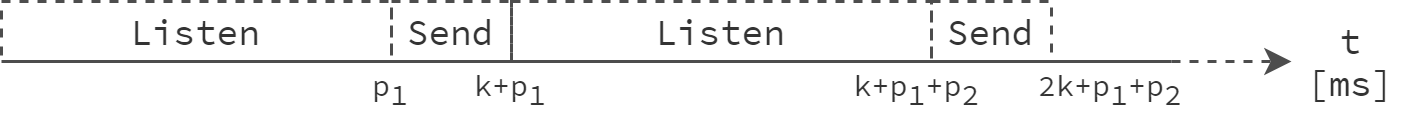

The diagram above was exported from draw.io. Its source (the exported page's mxGraphModel, read from the mxfile embedded in the PNG):
<mxGraphModel dx="1185" dy="685" grid="1" gridSize="10" guides="1" tooltips="1" connect="1" arrows="1" fold="1" page="1" pageScale="1" pageWidth="850" pageHeight="1100" math="0" shadow="0">
  <root>
    <mxCell id="0" />
    <mxCell id="1" parent="0" />
    <mxCell id="2" value="" style="endArrow=none;html=1;startArrow=none;startFill=0;endFill=0;fontFamily=Source Code Pro;strokeColor=#4D4D4D;fontColor=#333333;" edge="1" parent="1">
      <mxGeometry width="50" height="50" relative="1" as="geometry">
        <mxPoint x="120" y="290" as="sourcePoint" />
        <mxPoint x="510" y="290" as="targetPoint" />
      </mxGeometry>
    </mxCell>
    <mxCell id="3" value="Send" style="text;html=1;fillColor=none;align=center;verticalAlign=middle;whiteSpace=wrap;rounded=0;dashed=1;fontFamily=Source Code Pro;strokeColor=#4D4D4D;fontColor=#333333;" vertex="1" parent="1">
      <mxGeometry x="250" y="270" width="40" height="20" as="geometry" />
    </mxCell>
    <mxCell id="4" value="p&lt;sub style=&quot;font-size: 10px;&quot;&gt;1&lt;/sub&gt;" style="text;html=1;fillColor=none;align=center;verticalAlign=middle;whiteSpace=wrap;rounded=0;fontFamily=Source Code Pro;fontColor=#333333;fontSize=10;" vertex="1" parent="1">
      <mxGeometry x="230" y="290" width="40" height="20" as="geometry" />
    </mxCell>
    <mxCell id="5" value="t [ms]" style="text;html=1;fillColor=none;align=center;verticalAlign=middle;whiteSpace=wrap;rounded=0;fontFamily=Source Code Pro;fontColor=#333333;" vertex="1" parent="1">
      <mxGeometry x="550" y="280" width="40" height="20" as="geometry" />
    </mxCell>
    <mxCell id="6" value="Listen" style="text;html=1;fillColor=none;align=center;verticalAlign=middle;whiteSpace=wrap;rounded=0;dashed=1;fontFamily=Source Code Pro;strokeColor=#4D4D4D;fontColor=#333333;" vertex="1" parent="1">
      <mxGeometry x="290" y="270" width="140" height="20" as="geometry" />
    </mxCell>
    <mxCell id="7" value="k+p&lt;span style=&quot;font-size: 10px;&quot;&gt;&lt;sub style=&quot;font-size: 10px;&quot;&gt;1&lt;/sub&gt;&lt;/span&gt;" style="text;html=1;fillColor=none;align=center;verticalAlign=middle;whiteSpace=wrap;rounded=0;fontFamily=Source Code Pro;fontColor=#333333;fontSize=10;" vertex="1" parent="1">
      <mxGeometry x="270" y="290" width="40" height="20" as="geometry" />
    </mxCell>
    <mxCell id="8" value="Listen" style="text;html=1;fillColor=none;align=center;verticalAlign=middle;whiteSpace=wrap;rounded=0;dashed=1;fontFamily=Source Code Pro;strokeColor=#4D4D4D;fontColor=#333333;" vertex="1" parent="1">
      <mxGeometry x="120" y="270" width="130" height="20" as="geometry" />
    </mxCell>
    <mxCell id="9" value="k+p&lt;sub style=&quot;font-size: 10px;&quot;&gt;1&lt;/sub&gt;+p&lt;sub style=&quot;font-size: 10px;&quot;&gt;2&lt;/sub&gt;" style="text;html=1;fillColor=none;align=center;verticalAlign=middle;whiteSpace=wrap;rounded=0;fontFamily=Source Code Pro;fontColor=#333333;fontSize=10;" vertex="1" parent="1">
      <mxGeometry x="403" y="290" width="45" height="20" as="geometry" />
    </mxCell>
    <mxCell id="10" value="Send" style="text;html=1;fillColor=none;align=center;verticalAlign=middle;whiteSpace=wrap;rounded=0;dashed=1;fontFamily=Source Code Pro;strokeColor=#4D4D4D;fontColor=#333333;" vertex="1" parent="1">
      <mxGeometry x="430" y="270" width="40" height="20" as="geometry" />
    </mxCell>
    <mxCell id="11" value="" style="endArrow=classic;dashed=1;html=1;endFill=1;fontFamily=Source Code Pro;strokeColor=#4D4D4D;fontColor=#333333;entryX=0;entryY=0.5;entryDx=0;entryDy=0;" edge="1" target="5" parent="1">
      <mxGeometry width="50" height="50" relative="1" as="geometry">
        <mxPoint x="510" y="290" as="sourcePoint" />
        <mxPoint x="520" y="290" as="targetPoint" />
      </mxGeometry>
    </mxCell>
    <mxCell id="12" value="2k+p&lt;sub style=&quot;font-size: 10px;&quot;&gt;1&lt;/sub&gt;+p&lt;sub style=&quot;font-size: 10px;&quot;&gt;2&lt;/sub&gt;" style="text;html=1;fillColor=none;align=center;verticalAlign=middle;whiteSpace=wrap;rounded=0;fontFamily=Source Code Pro;fontColor=#333333;fontSize=10;" vertex="1" parent="1">
      <mxGeometry x="460" y="290" width="60" height="20" as="geometry" />
    </mxCell>
  </root>
</mxGraphModel>